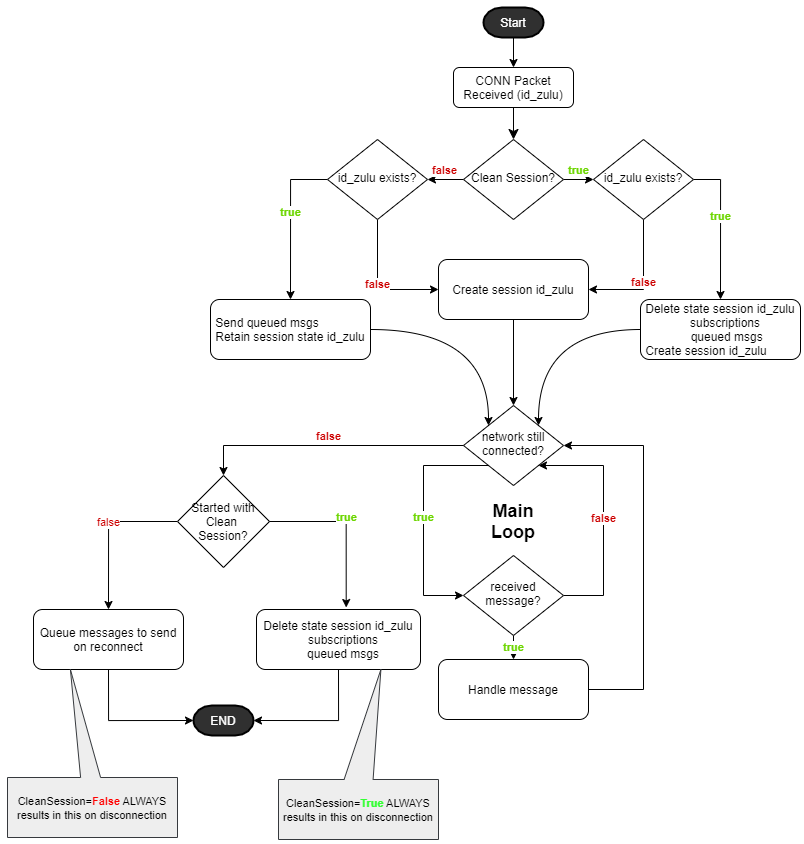

The diagram above was exported from draw.io. Its source (the exported page's mxGraphModel, read from the mxfile embedded in the PNG):
<mxGraphModel dx="1975" dy="1918" grid="1" gridSize="10" guides="1" tooltips="1" connect="1" arrows="1" fold="1" page="1" pageScale="1" pageWidth="827" pageHeight="1169" math="0" shadow="0">
  <root>
    <mxCell id="WIyWlLk6GJQsqaUBKTNV-0" />
    <mxCell id="WIyWlLk6GJQsqaUBKTNV-1" parent="WIyWlLk6GJQsqaUBKTNV-0" />
    <mxCell id="WIyWlLk6GJQsqaUBKTNV-2" value="" style="rounded=0;html=1;jettySize=auto;orthogonalLoop=1;fontSize=11;endArrow=classic;endFill=1;endSize=8;strokeWidth=1;shadow=0;labelBackgroundColor=none;edgeStyle=orthogonalEdgeStyle;entryX=0.5;entryY=0;entryDx=0;entryDy=0;" parent="WIyWlLk6GJQsqaUBKTNV-1" source="WIyWlLk6GJQsqaUBKTNV-3" target="WIyWlLk6GJQsqaUBKTNV-6" edge="1">
      <mxGeometry relative="1" as="geometry">
        <mxPoint x="-297" y="-1040" as="targetPoint" />
      </mxGeometry>
    </mxCell>
    <mxCell id="WIyWlLk6GJQsqaUBKTNV-3" value="CONN Packet&lt;br&gt;Received (id_zulu)" style="rounded=1;whiteSpace=wrap;html=1;fontSize=12;glass=0;strokeWidth=1;shadow=0;" parent="WIyWlLk6GJQsqaUBKTNV-1" vertex="1">
      <mxGeometry x="-357" y="-1100" width="120" height="40" as="geometry" />
    </mxCell>
    <mxCell id="UAJeipnXCcAgMAuXKC2l-1" value="true" style="edgeStyle=orthogonalEdgeStyle;rounded=0;orthogonalLoop=1;jettySize=auto;html=1;entryX=0;entryY=0.5;entryDx=0;entryDy=0;verticalAlign=bottom;fontStyle=1;fontColor=#6CD600;" parent="WIyWlLk6GJQsqaUBKTNV-1" source="WIyWlLk6GJQsqaUBKTNV-6" target="UAJeipnXCcAgMAuXKC2l-0" edge="1">
      <mxGeometry relative="1" as="geometry" />
    </mxCell>
    <mxCell id="_d41gg_jxnelL58lIaUa-7" value="false" style="edgeStyle=orthogonalEdgeStyle;curved=1;rounded=0;orthogonalLoop=1;jettySize=auto;html=1;exitX=0;exitY=0.5;exitDx=0;exitDy=0;entryX=1;entryY=0.5;entryDx=0;entryDy=0;fontColor=#CC0000;fontStyle=1;verticalAlign=bottom;" parent="WIyWlLk6GJQsqaUBKTNV-1" source="WIyWlLk6GJQsqaUBKTNV-6" target="WIyWlLk6GJQsqaUBKTNV-10" edge="1">
      <mxGeometry relative="1" as="geometry" />
    </mxCell>
    <mxCell id="WIyWlLk6GJQsqaUBKTNV-6" value="Clean Session?" style="rhombus;whiteSpace=wrap;html=1;shadow=0;fontFamily=Helvetica;fontSize=12;align=center;strokeWidth=1;spacing=6;spacingTop=-4;" parent="WIyWlLk6GJQsqaUBKTNV-1" vertex="1">
      <mxGeometry x="-347" y="-1028" width="100" height="80" as="geometry" />
    </mxCell>
    <mxCell id="UAJeipnXCcAgMAuXKC2l-4" style="edgeStyle=orthogonalEdgeStyle;orthogonalLoop=1;jettySize=auto;html=1;entryX=1;entryY=0;entryDx=0;entryDy=0;curved=1;" parent="WIyWlLk6GJQsqaUBKTNV-1" source="WIyWlLk6GJQsqaUBKTNV-7" target="_d41gg_jxnelL58lIaUa-11" edge="1">
      <mxGeometry relative="1" as="geometry">
        <mxPoint x="123" y="-908" as="targetPoint" />
      </mxGeometry>
    </mxCell>
    <mxCell id="WIyWlLk6GJQsqaUBKTNV-7" value="&lt;div style=&quot;text-align: left&quot;&gt;&lt;span&gt;Delete state session id_zulu&lt;/span&gt;&lt;/div&gt;&amp;nbsp; &amp;nbsp;subscriptions&lt;br&gt;&amp;nbsp; &amp;nbsp; queued msgs&lt;br&gt;&lt;div style=&quot;text-align: left&quot;&gt;Create session id_zulu&lt;/div&gt;" style="rounded=1;whiteSpace=wrap;html=1;fontSize=12;glass=0;strokeWidth=1;shadow=0;" parent="WIyWlLk6GJQsqaUBKTNV-1" vertex="1">
      <mxGeometry x="-170" y="-868" width="160" height="60" as="geometry" />
    </mxCell>
    <mxCell id="_d41gg_jxnelL58lIaUa-9" value="true" style="edgeStyle=orthogonalEdgeStyle;rounded=0;orthogonalLoop=1;jettySize=auto;html=1;entryX=0.5;entryY=0;entryDx=0;entryDy=0;verticalAlign=bottom;fontColor=#6CD600;fontStyle=1;exitX=0;exitY=0.5;exitDx=0;exitDy=0;" parent="WIyWlLk6GJQsqaUBKTNV-1" source="WIyWlLk6GJQsqaUBKTNV-10" target="_d41gg_jxnelL58lIaUa-8" edge="1">
      <mxGeometry relative="1" as="geometry" />
    </mxCell>
    <mxCell id="_d41gg_jxnelL58lIaUa-26" value="false" style="edgeStyle=orthogonalEdgeStyle;rounded=0;orthogonalLoop=1;jettySize=auto;html=1;entryX=0;entryY=0.5;entryDx=0;entryDy=0;fontColor=#CC0000;exitX=0.5;exitY=1;exitDx=0;exitDy=0;fontStyle=1" parent="WIyWlLk6GJQsqaUBKTNV-1" source="WIyWlLk6GJQsqaUBKTNV-10" target="_d41gg_jxnelL58lIaUa-24" edge="1">
      <mxGeometry relative="1" as="geometry" />
    </mxCell>
    <mxCell id="WIyWlLk6GJQsqaUBKTNV-10" value="id_zulu exists?" style="rhombus;whiteSpace=wrap;html=1;shadow=0;fontFamily=Helvetica;fontSize=12;align=center;strokeWidth=1;spacing=6;spacingTop=-4;" parent="WIyWlLk6GJQsqaUBKTNV-1" vertex="1">
      <mxGeometry x="-483" y="-1028" width="100" height="80" as="geometry" />
    </mxCell>
    <mxCell id="UAJeipnXCcAgMAuXKC2l-2" value="true" style="edgeStyle=orthogonalEdgeStyle;rounded=0;orthogonalLoop=1;jettySize=auto;html=1;exitX=1;exitY=0.5;exitDx=0;exitDy=0;entryX=0.5;entryY=0;entryDx=0;entryDy=0;verticalAlign=bottom;fontStyle=1;fontColor=#6CD600;" parent="WIyWlLk6GJQsqaUBKTNV-1" source="UAJeipnXCcAgMAuXKC2l-0" target="WIyWlLk6GJQsqaUBKTNV-7" edge="1">
      <mxGeometry relative="1" as="geometry" />
    </mxCell>
    <mxCell id="_d41gg_jxnelL58lIaUa-28" value="false" style="edgeStyle=orthogonalEdgeStyle;rounded=0;orthogonalLoop=1;jettySize=auto;html=1;entryX=1;entryY=0.5;entryDx=0;entryDy=0;fontColor=#CC0000;exitX=0.5;exitY=1;exitDx=0;exitDy=0;fontStyle=1" parent="WIyWlLk6GJQsqaUBKTNV-1" source="UAJeipnXCcAgMAuXKC2l-0" target="_d41gg_jxnelL58lIaUa-24" edge="1">
      <mxGeometry relative="1" as="geometry">
        <mxPoint x="-117" y="-908" as="targetPoint" />
      </mxGeometry>
    </mxCell>
    <mxCell id="UAJeipnXCcAgMAuXKC2l-0" value="id_zulu exists?" style="rhombus;whiteSpace=wrap;html=1;shadow=0;fontFamily=Helvetica;fontSize=12;align=center;strokeWidth=1;spacing=6;spacingTop=-4;" parent="WIyWlLk6GJQsqaUBKTNV-1" vertex="1">
      <mxGeometry x="-217" y="-1028" width="100" height="80" as="geometry" />
    </mxCell>
    <mxCell id="UAJeipnXCcAgMAuXKC2l-8" value="true" style="edgeStyle=orthogonalEdgeStyle;rounded=0;orthogonalLoop=1;jettySize=auto;html=1;exitX=0;exitY=1;exitDx=0;exitDy=0;entryX=0;entryY=0.5;entryDx=0;entryDy=0;curved=1;fontColor=#6CD600;fontStyle=1" parent="WIyWlLk6GJQsqaUBKTNV-1" edge="1">
      <mxGeometry relative="1" as="geometry">
        <Array as="points">
          <mxPoint x="510" y="370" />
          <mxPoint x="510" y="500" />
        </Array>
        <mxPoint x="555" y="500" as="targetPoint" />
      </mxGeometry>
    </mxCell>
    <mxCell id="UAJeipnXCcAgMAuXKC2l-13" value="true" style="edgeStyle=orthogonalEdgeStyle;rounded=0;orthogonalLoop=1;jettySize=auto;html=1;entryX=0.5;entryY=0;entryDx=0;entryDy=0;fontColor=#6CD600;fontStyle=1" parent="WIyWlLk6GJQsqaUBKTNV-1" edge="1">
      <mxGeometry relative="1" as="geometry">
        <mxPoint x="605" y="620" as="targetPoint" />
      </mxGeometry>
    </mxCell>
    <mxCell id="xQX0P035iRjXo2nyhOZU-10" style="edgeStyle=orthogonalEdgeStyle;rounded=0;orthogonalLoop=1;jettySize=auto;html=1;exitX=0.5;exitY=1;exitDx=0;exitDy=0;entryX=1;entryY=0.5;entryDx=0;entryDy=0;entryPerimeter=0;fontColor=#FFFFFF;" parent="WIyWlLk6GJQsqaUBKTNV-1" source="UAJeipnXCcAgMAuXKC2l-9" target="xQX0P035iRjXo2nyhOZU-3" edge="1">
      <mxGeometry relative="1" as="geometry" />
    </mxCell>
    <mxCell id="UAJeipnXCcAgMAuXKC2l-9" value="&lt;div style=&quot;text-align: left&quot;&gt;Delete state session id_zulu&lt;/div&gt;&amp;nbsp; &amp;nbsp;subscriptions&lt;br&gt;&amp;nbsp; &amp;nbsp;queued msgs" style="rounded=1;whiteSpace=wrap;html=1;fontSize=12;glass=0;strokeWidth=1;shadow=0;" parent="WIyWlLk6GJQsqaUBKTNV-1" vertex="1">
      <mxGeometry x="-554" y="-558" width="164" height="60" as="geometry" />
    </mxCell>
    <mxCell id="UAJeipnXCcAgMAuXKC2l-19" style="edgeStyle=orthogonalEdgeStyle;curved=1;rounded=0;orthogonalLoop=1;jettySize=auto;html=1;entryX=0.826;entryY=0.706;entryDx=0;entryDy=0;entryPerimeter=0;" parent="WIyWlLk6GJQsqaUBKTNV-1" edge="1">
      <mxGeometry relative="1" as="geometry">
        <Array as="points">
          <mxPoint x="750" y="650" />
          <mxPoint x="750" y="366" />
        </Array>
        <mxPoint x="680" y="650" as="sourcePoint" />
      </mxGeometry>
    </mxCell>
    <mxCell id="_d41gg_jxnelL58lIaUa-18" style="edgeStyle=orthogonalEdgeStyle;curved=1;rounded=0;orthogonalLoop=1;jettySize=auto;html=1;entryX=0;entryY=0;entryDx=0;entryDy=0;fontColor=#6CD600;" parent="WIyWlLk6GJQsqaUBKTNV-1" source="_d41gg_jxnelL58lIaUa-8" target="_d41gg_jxnelL58lIaUa-11" edge="1">
      <mxGeometry relative="1" as="geometry" />
    </mxCell>
    <mxCell id="_d41gg_jxnelL58lIaUa-8" value="&lt;div style=&quot;text-align: left&quot;&gt;Send queued msgs&lt;br&gt;&lt;/div&gt;&lt;div style=&quot;text-align: left&quot;&gt;Retain session state id_zulu&lt;/div&gt;" style="rounded=1;whiteSpace=wrap;html=1;fontSize=12;glass=0;strokeWidth=1;shadow=0;" parent="WIyWlLk6GJQsqaUBKTNV-1" vertex="1">
      <mxGeometry x="-600" y="-868" width="160" height="60" as="geometry" />
    </mxCell>
    <mxCell id="_d41gg_jxnelL58lIaUa-10" value="true" style="edgeStyle=orthogonalEdgeStyle;rounded=0;orthogonalLoop=1;jettySize=auto;html=1;exitX=0;exitY=1;exitDx=0;exitDy=0;entryX=0;entryY=0.5;entryDx=0;entryDy=0;fontColor=#6CD600;fontStyle=1;" parent="WIyWlLk6GJQsqaUBKTNV-1" source="_d41gg_jxnelL58lIaUa-11" target="_d41gg_jxnelL58lIaUa-14" edge="1">
      <mxGeometry x="-0.0043" relative="1" as="geometry">
        <Array as="points">
          <mxPoint x="-387" y="-702" />
          <mxPoint x="-387" y="-572" />
        </Array>
        <mxPoint as="offset" />
      </mxGeometry>
    </mxCell>
    <mxCell id="_d41gg_jxnelL58lIaUa-20" value="false" style="edgeStyle=orthogonalEdgeStyle;rounded=0;orthogonalLoop=1;jettySize=auto;html=1;fontColor=#CC0000;verticalAlign=bottom;entryX=0.5;entryY=0;entryDx=0;entryDy=0;exitX=0;exitY=0.5;exitDx=0;exitDy=0;" parent="WIyWlLk6GJQsqaUBKTNV-1" source="xQX0P035iRjXo2nyhOZU-0" target="_d41gg_jxnelL58lIaUa-19" edge="1">
      <mxGeometry relative="1" as="geometry" />
    </mxCell>
    <mxCell id="_d41gg_jxnelL58lIaUa-11" value="network still connected?" style="rhombus;whiteSpace=wrap;html=1;shadow=0;fontFamily=Helvetica;fontSize=12;align=center;strokeWidth=1;spacing=6;spacingTop=-4;" parent="WIyWlLk6GJQsqaUBKTNV-1" vertex="1">
      <mxGeometry x="-347" y="-762" width="100" height="80" as="geometry" />
    </mxCell>
    <mxCell id="_d41gg_jxnelL58lIaUa-12" value="false" style="edgeStyle=orthogonalEdgeStyle;rounded=0;orthogonalLoop=1;jettySize=auto;html=1;exitX=1;exitY=0.5;exitDx=0;exitDy=0;fontColor=#CC0000;verticalAlign=bottom;entryX=1;entryY=1;entryDx=0;entryDy=0;fontStyle=1" parent="WIyWlLk6GJQsqaUBKTNV-1" source="_d41gg_jxnelL58lIaUa-14" target="_d41gg_jxnelL58lIaUa-11" edge="1">
      <mxGeometry x="-0.0809" relative="1" as="geometry">
        <mxPoint x="-247" y="-702" as="targetPoint" />
        <Array as="points">
          <mxPoint x="-207" y="-572" />
          <mxPoint x="-207" y="-702" />
        </Array>
        <mxPoint as="offset" />
      </mxGeometry>
    </mxCell>
    <mxCell id="_d41gg_jxnelL58lIaUa-13" value="true" style="edgeStyle=orthogonalEdgeStyle;rounded=0;orthogonalLoop=1;jettySize=auto;html=1;entryX=0.5;entryY=0;entryDx=0;entryDy=0;fontColor=#6CD600;fontStyle=1" parent="WIyWlLk6GJQsqaUBKTNV-1" source="_d41gg_jxnelL58lIaUa-14" target="_d41gg_jxnelL58lIaUa-16" edge="1">
      <mxGeometry relative="1" as="geometry" />
    </mxCell>
    <mxCell id="_d41gg_jxnelL58lIaUa-14" value="received&lt;br&gt;message?" style="rhombus;whiteSpace=wrap;html=1;shadow=0;fontFamily=Helvetica;fontSize=12;align=center;strokeWidth=1;spacing=6;spacingTop=-4;" parent="WIyWlLk6GJQsqaUBKTNV-1" vertex="1">
      <mxGeometry x="-347" y="-612" width="100" height="80" as="geometry" />
    </mxCell>
    <mxCell id="_d41gg_jxnelL58lIaUa-15" style="edgeStyle=orthogonalEdgeStyle;rounded=0;orthogonalLoop=1;jettySize=auto;html=1;entryX=1;entryY=0.5;entryDx=0;entryDy=0;exitX=1;exitY=0.5;exitDx=0;exitDy=0;" parent="WIyWlLk6GJQsqaUBKTNV-1" source="_d41gg_jxnelL58lIaUa-16" target="_d41gg_jxnelL58lIaUa-11" edge="1">
      <mxGeometry relative="1" as="geometry">
        <Array as="points">
          <mxPoint x="-167" y="-478" />
          <mxPoint x="-167" y="-722" />
        </Array>
      </mxGeometry>
    </mxCell>
    <mxCell id="_d41gg_jxnelL58lIaUa-16" value="Handle message" style="rounded=1;whiteSpace=wrap;html=1;fontSize=12;glass=0;strokeWidth=1;shadow=0;" parent="WIyWlLk6GJQsqaUBKTNV-1" vertex="1">
      <mxGeometry x="-372" y="-508" width="150" height="60" as="geometry" />
    </mxCell>
    <mxCell id="_d41gg_jxnelL58lIaUa-17" value="Main Loop" style="text;html=1;strokeColor=none;fillColor=none;align=center;verticalAlign=middle;whiteSpace=wrap;rounded=0;fontSize=18;fontStyle=1" parent="WIyWlLk6GJQsqaUBKTNV-1" vertex="1">
      <mxGeometry x="-317" y="-656" width="40" height="20" as="geometry" />
    </mxCell>
    <mxCell id="xQX0P035iRjXo2nyhOZU-9" style="edgeStyle=orthogonalEdgeStyle;rounded=0;orthogonalLoop=1;jettySize=auto;html=1;exitX=0.5;exitY=1;exitDx=0;exitDy=0;entryX=0;entryY=0.5;entryDx=0;entryDy=0;entryPerimeter=0;fontColor=#FFFFFF;" parent="WIyWlLk6GJQsqaUBKTNV-1" source="_d41gg_jxnelL58lIaUa-19" target="xQX0P035iRjXo2nyhOZU-3" edge="1">
      <mxGeometry relative="1" as="geometry" />
    </mxCell>
    <mxCell id="_d41gg_jxnelL58lIaUa-19" value="&lt;div style=&quot;&quot;&gt;Queue messages to send on reconnect&lt;/div&gt;" style="rounded=1;whiteSpace=wrap;html=1;fontSize=12;glass=0;strokeWidth=1;shadow=0;align=center;" parent="WIyWlLk6GJQsqaUBKTNV-1" vertex="1">
      <mxGeometry x="-777" y="-558" width="150" height="60" as="geometry" />
    </mxCell>
    <mxCell id="_d41gg_jxnelL58lIaUa-27" style="edgeStyle=orthogonalEdgeStyle;rounded=0;orthogonalLoop=1;jettySize=auto;html=1;entryX=0.5;entryY=0;entryDx=0;entryDy=0;fontColor=#CC0000;" parent="WIyWlLk6GJQsqaUBKTNV-1" source="_d41gg_jxnelL58lIaUa-24" target="_d41gg_jxnelL58lIaUa-11" edge="1">
      <mxGeometry relative="1" as="geometry" />
    </mxCell>
    <mxCell id="_d41gg_jxnelL58lIaUa-24" value="Create session id_zulu" style="rounded=1;whiteSpace=wrap;html=1;fontSize=12;glass=0;strokeWidth=1;shadow=0;" parent="WIyWlLk6GJQsqaUBKTNV-1" vertex="1">
      <mxGeometry x="-372" y="-908" width="150" height="60" as="geometry" />
    </mxCell>
    <mxCell id="xQX0P035iRjXo2nyhOZU-0" value="Started with Clean &lt;br&gt;Session?" style="rhombus;whiteSpace=wrap;html=1;" parent="WIyWlLk6GJQsqaUBKTNV-1" vertex="1">
      <mxGeometry x="-633" y="-692" width="92" height="92" as="geometry" />
    </mxCell>
    <mxCell id="xQX0P035iRjXo2nyhOZU-1" value="false" style="edgeStyle=orthogonalEdgeStyle;rounded=0;orthogonalLoop=1;jettySize=auto;html=1;fontColor=#CC0000;verticalAlign=bottom;entryX=0.5;entryY=0;entryDx=0;entryDy=0;fontStyle=1" parent="WIyWlLk6GJQsqaUBKTNV-1" source="_d41gg_jxnelL58lIaUa-11" target="xQX0P035iRjXo2nyhOZU-0" edge="1">
      <mxGeometry relative="1" as="geometry">
        <mxPoint x="-322" y="-722" as="sourcePoint" />
        <mxPoint x="-1042" y="-813" as="targetPoint" />
      </mxGeometry>
    </mxCell>
    <mxCell id="xQX0P035iRjXo2nyhOZU-2" value="true" style="edgeStyle=orthogonalEdgeStyle;rounded=0;orthogonalLoop=1;jettySize=auto;html=1;exitX=1;exitY=0.5;exitDx=0;exitDy=0;entryX=0.547;entryY=-0.033;entryDx=0;entryDy=0;verticalAlign=bottom;fontStyle=1;fontColor=#6CD600;entryPerimeter=0;" parent="WIyWlLk6GJQsqaUBKTNV-1" source="xQX0P035iRjXo2nyhOZU-0" target="UAJeipnXCcAgMAuXKC2l-9" edge="1">
      <mxGeometry relative="1" as="geometry">
        <mxPoint x="-57" y="-978" as="sourcePoint" />
        <mxPoint x="23" y="-978" as="targetPoint" />
      </mxGeometry>
    </mxCell>
    <mxCell id="xQX0P035iRjXo2nyhOZU-3" value="END" style="strokeWidth=2;html=1;shape=mxgraph.flowchart.terminator;whiteSpace=wrap;fillColor=#303030;fontColor=#FFFFFF;" parent="WIyWlLk6GJQsqaUBKTNV-1" vertex="1">
      <mxGeometry x="-617" y="-462" width="60" height="30" as="geometry" />
    </mxCell>
    <mxCell id="xQX0P035iRjXo2nyhOZU-13" value="&lt;font style=&quot;font-size: 11px&quot;&gt;CleanSession=&lt;/font&gt;&lt;font style=&quot;font-size: 11px&quot; color=&quot;#ff0000&quot;&gt;&lt;b&gt;False&lt;/b&gt;&lt;/font&gt;&lt;font style=&quot;font-size: 11px&quot;&gt;&amp;nbsp;ALWAYS results in this on disconnection&lt;/font&gt;" style="shape=callout;whiteSpace=wrap;html=1;perimeter=calloutPerimeter;fillColor=#eeeeee;position2=0.37;base=20;size=108;position=0.43;flipV=1;strokeColor=#36393d;" parent="WIyWlLk6GJQsqaUBKTNV-1" vertex="1">
      <mxGeometry x="-803" y="-498" width="170" height="168" as="geometry" />
    </mxCell>
    <mxCell id="xQX0P035iRjXo2nyhOZU-14" value="&lt;font style=&quot;font-size: 11px&quot;&gt;CleanSession=&lt;/font&gt;&lt;font style=&quot;font-size: 11px&quot; color=&quot;#33ff33&quot;&gt;&lt;b&gt;True&lt;/b&gt;&lt;/font&gt;&lt;font style=&quot;font-size: 11px&quot;&gt;&amp;nbsp;ALWAYS results in this on disconnection&lt;/font&gt;" style="shape=callout;whiteSpace=wrap;html=1;perimeter=calloutPerimeter;fillColor=#eeeeee;position2=0.64;base=29;size=110;position=0.41;flipV=1;strokeColor=#36393d;" parent="WIyWlLk6GJQsqaUBKTNV-1" vertex="1">
      <mxGeometry x="-532" y="-498" width="160" height="170" as="geometry" />
    </mxCell>
    <mxCell id="xQX0P035iRjXo2nyhOZU-16" style="edgeStyle=orthogonalEdgeStyle;rounded=0;orthogonalLoop=1;jettySize=auto;html=1;exitX=0.5;exitY=1;exitDx=0;exitDy=0;exitPerimeter=0;entryX=0.5;entryY=0;entryDx=0;entryDy=0;fontColor=#FFFFFF;" parent="WIyWlLk6GJQsqaUBKTNV-1" source="xQX0P035iRjXo2nyhOZU-15" target="WIyWlLk6GJQsqaUBKTNV-3" edge="1">
      <mxGeometry relative="1" as="geometry" />
    </mxCell>
    <mxCell id="xQX0P035iRjXo2nyhOZU-15" value="Start" style="strokeWidth=2;html=1;shape=mxgraph.flowchart.terminator;whiteSpace=wrap;fillColor=#303030;fontColor=#FFFFFF;" parent="WIyWlLk6GJQsqaUBKTNV-1" vertex="1">
      <mxGeometry x="-327" y="-1160" width="60" height="30" as="geometry" />
    </mxCell>
  </root>
</mxGraphModel>